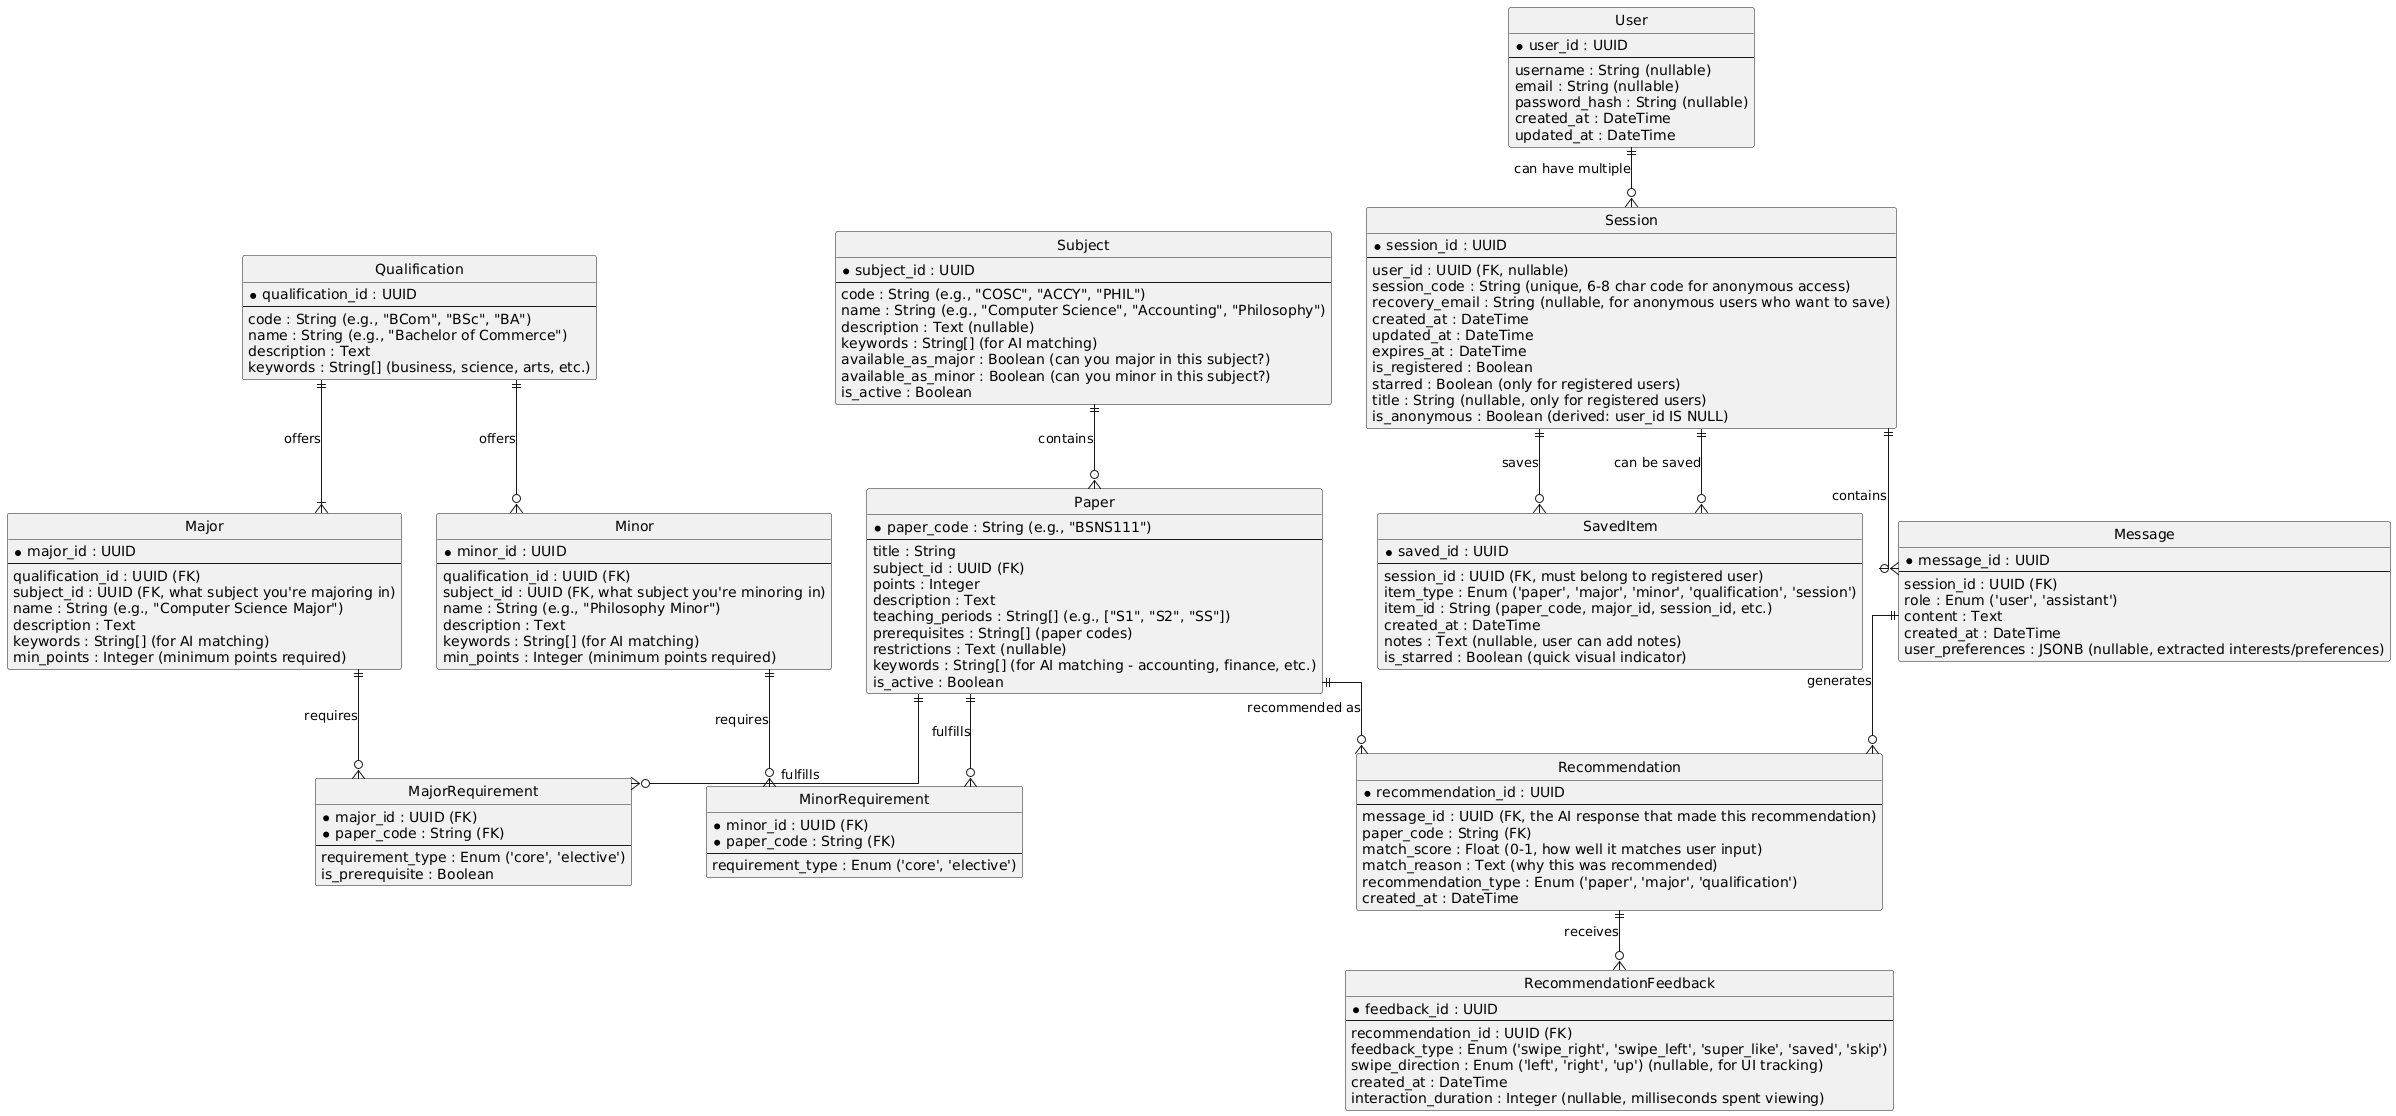

The diagram above was rendered by PlantUML. Its source (embedded in the PNG):
@startuml
skinparam linetype ortho
hide circle

' === USER & SESSION MANAGEMENT ===
entity "User" as User{
  *user_id : UUID
  --
  username : String (nullable)
  email : String (nullable)
  password_hash : String (nullable)
  created_at : DateTime
  updated_at : DateTime
}

entity "Session" as Session {
  *session_id : UUID
  --
  user_id : UUID (FK, nullable)
  session_code : String (unique, 6-8 char code for anonymous access)
  recovery_email : String (nullable, for anonymous users who want to save)
  created_at : DateTime
  updated_at : DateTime
  expires_at : DateTime
  is_registered : Boolean
  starred : Boolean (only for registered users)
  title : String (nullable, only for registered users)
  is_anonymous : Boolean (derived: user_id IS NULL)
}

' === CHAT MESSAGES ===
entity "Message" as Message {
  *message_id : UUID
  --
  session_id : UUID (FK)
  role : Enum ('user', 'assistant')
  content : Text
  created_at : DateTime
  user_preferences : JSONB (nullable, extracted interests/preferences)
}

' === RECOMMENDATIONS & FEEDBACK ===
entity "Recommendation" as Recommendation {
  *recommendation_id : UUID
  --
  message_id : UUID (FK, the AI response that made this recommendation)
  paper_code : String (FK)
  match_score : Float (0-1, how well it matches user input)
  match_reason : Text (why this was recommended)
  recommendation_type : Enum ('paper', 'major', 'qualification')
  created_at : DateTime
}

entity "RecommendationFeedback" as RecFeedback {
  *feedback_id : UUID
  --
  recommendation_id : UUID (FK)
  feedback_type : Enum ('swipe_right', 'swipe_left', 'super_like', 'saved', 'skip')
  swipe_direction : Enum ('left', 'right', 'up') (nullable, for UI tracking)
  created_at : DateTime
  interaction_duration : Integer (nullable, milliseconds spent viewing)
}

' === COURSE CATALOG (Your University's Data) ===
entity "Paper" as Paper{
  *paper_code : String (e.g., "BSNS111")
  --
  title : String
  subject_id : UUID (FK)
  points : Integer
  description : Text
  teaching_periods : String[] (e.g., ["S1", "S2", "SS"])
  prerequisites : String[] (paper codes)
  restrictions : Text (nullable)
  keywords : String[] (for AI matching - accounting, finance, etc.)
  is_active : Boolean
}

entity "Subject" as Subject{
  *subject_id : UUID
  --
  code : String (e.g., "COSC", "ACCY", "PHIL")
  name : String (e.g., "Computer Science", "Accounting", "Philosophy")
  description : Text (nullable)
  keywords : String[] (for AI matching)
  available_as_major : Boolean (can you major in this subject?)
  available_as_minor : Boolean (can you minor in this subject?)
  is_active : Boolean
}

entity "Qualification" as Qualification{
  *qualification_id : UUID
  --
  code : String (e.g., "BCom", "BSc", "BA")
  name : String (e.g., "Bachelor of Commerce")
  description : Text
  keywords : String[] (business, science, arts, etc.)
}

entity "Major" as Major{
  *major_id : UUID
  --
  qualification_id : UUID (FK)
  subject_id : UUID (FK, what subject you're majoring in)
  name : String (e.g., "Computer Science Major")
  description : Text
  keywords : String[] (for AI matching)
  min_points : Integer (minimum points required)
}

entity "Minor" as Minor{
  *minor_id : UUID
  --
  qualification_id : UUID (FK)
  subject_id : UUID (FK, what subject you're minoring in)
  name : String (e.g., "Philosophy Minor")
  description : Text
  keywords : String[] (for AI matching)
  min_points : Integer (minimum points required)
}

' === ACADEMIC PATHWAYS (What papers lead to what majors/degrees) ===
entity "MajorRequirement" as MajorReq {
  *major_id : UUID (FK)
  *paper_code : String (FK)
  --
  requirement_type : Enum ('core', 'elective')
  is_prerequisite : Boolean
}

entity "MinorRequirement" as MinorReq {
  *minor_id : UUID (FK)
  *paper_code : String (FK)
  --
  requirement_type : Enum ('core', 'elective')
}

' === SAVED USER INTERESTS (Optional) ===
entity "SavedItem" as SavedItem {
  *saved_id : UUID
  --
  session_id : UUID (FK, must belong to registered user)
  item_type : Enum ('paper', 'major', 'minor', 'qualification', 'session')
  item_id : String (paper_code, major_id, session_id, etc.)
  created_at : DateTime
  notes : Text (nullable, user can add notes)
  is_starred : Boolean (quick visual indicator)
}

' === RELATIONSHIPS ===
' User & Session Management
User ||--o{ Session : "can have multiple"
Session ||--o{ Message : "contains"

' AI Recommendations
Message ||--o{ Recommendation : "generates"
Recommendation ||--o{ RecFeedback : "receives"
Session ||--o{ SavedItem : "saves"

' Academic Structure
Subject ||--o{ Paper : "contains"
Qualification ||--|{ Major : "offers"
Qualification ||--o{ Minor : "offers"

' Academic Requirements (What papers you need for majors/minors)
Major ||--o{ MajorReq : "requires"
Minor ||--o{ MinorReq : "requires"
Paper ||--o{ MajorReq : "fulfills"
Paper ||--o{ MinorReq : "fulfills"

' Recommendations point to actual items
Paper ||--o{ Recommendation : "recommended as"
Session ||--o{ SavedItem : "can be saved"
@enduml